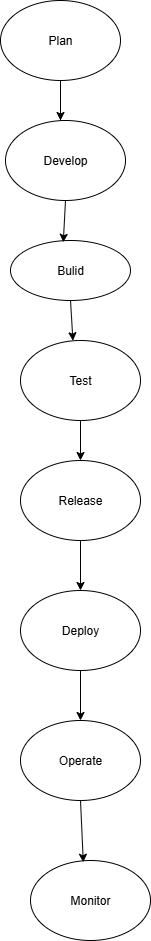

The diagram above was exported from draw.io. Its source (the exported page's mxGraphModel, read from the mxfile embedded in the PNG):
<mxGraphModel dx="1042" dy="1708" grid="1" gridSize="10" guides="1" tooltips="1" connect="1" arrows="1" fold="1" page="1" pageScale="1" pageWidth="850" pageHeight="1100" math="0" shadow="0">
  <root>
    <mxCell id="0" />
    <mxCell id="1" parent="0" />
    <mxCell id="6YM8-gMYdjc7lphwaMVR-1" value="Plan" style="ellipse;whiteSpace=wrap;html=1;" vertex="1" parent="1">
      <mxGeometry x="360" y="-1090" width="120" height="80" as="geometry" />
    </mxCell>
    <mxCell id="6YM8-gMYdjc7lphwaMVR-2" value="Develop" style="ellipse;whiteSpace=wrap;html=1;" vertex="1" parent="1">
      <mxGeometry x="365" y="-970" width="120" height="80" as="geometry" />
    </mxCell>
    <mxCell id="6YM8-gMYdjc7lphwaMVR-4" value="Bulid" style="ellipse;whiteSpace=wrap;html=1;" vertex="1" parent="1">
      <mxGeometry x="370" y="-850" width="120" height="60" as="geometry" />
    </mxCell>
    <mxCell id="6YM8-gMYdjc7lphwaMVR-5" value="Test" style="ellipse;whiteSpace=wrap;html=1;" vertex="1" parent="1">
      <mxGeometry x="380" y="-750" width="120" height="80" as="geometry" />
    </mxCell>
    <mxCell id="6YM8-gMYdjc7lphwaMVR-6" value="Release" style="ellipse;whiteSpace=wrap;html=1;" vertex="1" parent="1">
      <mxGeometry x="380" y="-630" width="120" height="80" as="geometry" />
    </mxCell>
    <mxCell id="6YM8-gMYdjc7lphwaMVR-7" value="" style="endArrow=classic;html=1;rounded=0;" edge="1" parent="1">
      <mxGeometry width="50" height="50" relative="1" as="geometry">
        <mxPoint x="420" y="-970" as="sourcePoint" />
        <mxPoint x="420" y="-970" as="targetPoint" />
        <Array as="points">
          <mxPoint x="420" y="-1010" />
        </Array>
      </mxGeometry>
    </mxCell>
    <mxCell id="6YM8-gMYdjc7lphwaMVR-9" value="" style="endArrow=classic;html=1;rounded=0;exitX=0.5;exitY=1;exitDx=0;exitDy=0;entryX=0.44;entryY=0.03;entryDx=0;entryDy=0;entryPerimeter=0;" edge="1" parent="1" source="6YM8-gMYdjc7lphwaMVR-2" target="6YM8-gMYdjc7lphwaMVR-4">
      <mxGeometry width="50" height="50" relative="1" as="geometry">
        <mxPoint x="400" y="-820" as="sourcePoint" />
        <mxPoint x="420" y="-840" as="targetPoint" />
      </mxGeometry>
    </mxCell>
    <mxCell id="6YM8-gMYdjc7lphwaMVR-10" value="" style="endArrow=classic;html=1;rounded=0;entryX=0.437;entryY=0.003;entryDx=0;entryDy=0;exitX=0.5;exitY=1;exitDx=0;exitDy=0;entryPerimeter=0;" edge="1" parent="1" source="6YM8-gMYdjc7lphwaMVR-4" target="6YM8-gMYdjc7lphwaMVR-5">
      <mxGeometry width="50" height="50" relative="1" as="geometry">
        <mxPoint x="430" y="-780" as="sourcePoint" />
        <mxPoint x="450" y="-870" as="targetPoint" />
      </mxGeometry>
    </mxCell>
    <mxCell id="6YM8-gMYdjc7lphwaMVR-13" value="" style="endArrow=classic;html=1;rounded=0;entryX=0.5;entryY=0;entryDx=0;entryDy=0;exitX=0.5;exitY=1;exitDx=0;exitDy=0;" edge="1" parent="1" source="6YM8-gMYdjc7lphwaMVR-5" target="6YM8-gMYdjc7lphwaMVR-6">
      <mxGeometry width="50" height="50" relative="1" as="geometry">
        <mxPoint x="430" y="-670" as="sourcePoint" />
        <mxPoint x="450" y="-870" as="targetPoint" />
      </mxGeometry>
    </mxCell>
    <mxCell id="6YM8-gMYdjc7lphwaMVR-14" value="Deploy" style="ellipse;whiteSpace=wrap;html=1;" vertex="1" parent="1">
      <mxGeometry x="380" y="-500" width="120" height="80" as="geometry" />
    </mxCell>
    <mxCell id="6YM8-gMYdjc7lphwaMVR-15" value="Operate" style="ellipse;whiteSpace=wrap;html=1;" vertex="1" parent="1">
      <mxGeometry x="380" y="-370" width="120" height="80" as="geometry" />
    </mxCell>
    <mxCell id="6YM8-gMYdjc7lphwaMVR-16" value="Monitor" style="ellipse;whiteSpace=wrap;html=1;" vertex="1" parent="1">
      <mxGeometry x="390" y="-230" width="120" height="80" as="geometry" />
    </mxCell>
    <mxCell id="6YM8-gMYdjc7lphwaMVR-17" value="" style="endArrow=classic;html=1;rounded=0;exitX=0.5;exitY=1;exitDx=0;exitDy=0;entryX=0.5;entryY=0;entryDx=0;entryDy=0;" edge="1" parent="1" source="6YM8-gMYdjc7lphwaMVR-6" target="6YM8-gMYdjc7lphwaMVR-14">
      <mxGeometry width="50" height="50" relative="1" as="geometry">
        <mxPoint x="440" y="-540" as="sourcePoint" />
        <mxPoint x="450" y="-440" as="targetPoint" />
      </mxGeometry>
    </mxCell>
    <mxCell id="6YM8-gMYdjc7lphwaMVR-18" value="" style="endArrow=classic;html=1;rounded=0;entryX=0.5;entryY=0;entryDx=0;entryDy=0;exitX=0.5;exitY=1;exitDx=0;exitDy=0;" edge="1" parent="1" source="6YM8-gMYdjc7lphwaMVR-14" target="6YM8-gMYdjc7lphwaMVR-15">
      <mxGeometry width="50" height="50" relative="1" as="geometry">
        <mxPoint x="400" y="-390" as="sourcePoint" />
        <mxPoint x="450" y="-440" as="targetPoint" />
      </mxGeometry>
    </mxCell>
    <mxCell id="6YM8-gMYdjc7lphwaMVR-19" value="" style="endArrow=classic;html=1;rounded=0;entryX=0.44;entryY=0.022;entryDx=0;entryDy=0;exitX=0.5;exitY=1;exitDx=0;exitDy=0;entryPerimeter=0;" edge="1" parent="1" source="6YM8-gMYdjc7lphwaMVR-15" target="6YM8-gMYdjc7lphwaMVR-16">
      <mxGeometry width="50" height="50" relative="1" as="geometry">
        <mxPoint x="400" y="-390" as="sourcePoint" />
        <mxPoint x="450" y="-440" as="targetPoint" />
      </mxGeometry>
    </mxCell>
  </root>
</mxGraphModel>